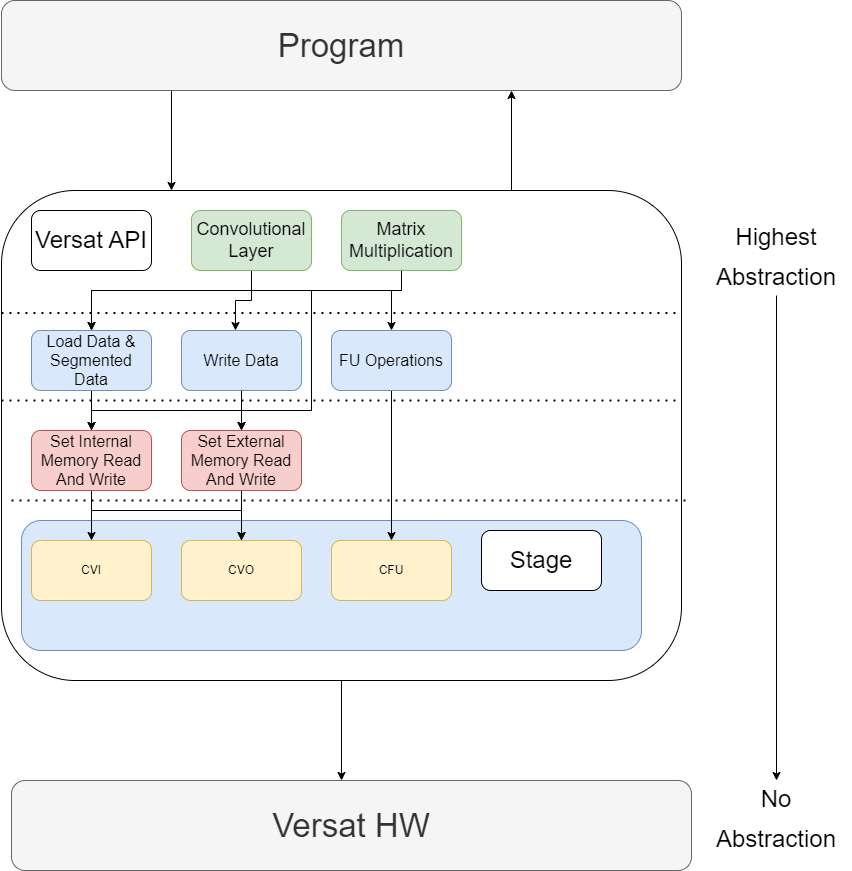

The diagram above was exported from draw.io. Its source (the exported page's mxGraphModel, read from the mxfile embedded in the PNG):
<mxGraphModel dx="1999" dy="1135" grid="1" gridSize="10" guides="1" tooltips="1" connect="1" arrows="1" fold="1" page="1" pageScale="1" pageWidth="827" pageHeight="1169" math="0" shadow="0">
  <root>
    <mxCell id="0" />
    <mxCell id="1" parent="0" />
    <mxCell id="Z-SGgxQ1VXjuoNA83XTo-38" style="edgeStyle=orthogonalEdgeStyle;rounded=0;orthogonalLoop=1;jettySize=auto;html=1;exitX=0.75;exitY=0;exitDx=0;exitDy=0;entryX=0.75;entryY=1;entryDx=0;entryDy=0;fontSize=33;" edge="1" parent="1" source="Z-SGgxQ1VXjuoNA83XTo-1" target="Z-SGgxQ1VXjuoNA83XTo-35">
      <mxGeometry relative="1" as="geometry" />
    </mxCell>
    <mxCell id="Z-SGgxQ1VXjuoNA83XTo-39" style="edgeStyle=orthogonalEdgeStyle;rounded=0;orthogonalLoop=1;jettySize=auto;html=1;fontSize=33;" edge="1" parent="1" source="Z-SGgxQ1VXjuoNA83XTo-1">
      <mxGeometry relative="1" as="geometry">
        <mxPoint x="140" y="820" as="targetPoint" />
      </mxGeometry>
    </mxCell>
    <mxCell id="Z-SGgxQ1VXjuoNA83XTo-1" value="" style="rounded=1;whiteSpace=wrap;html=1;" vertex="1" parent="1">
      <mxGeometry x="-200" y="230" width="680" height="490" as="geometry" />
    </mxCell>
    <mxCell id="Z-SGgxQ1VXjuoNA83XTo-33" value="" style="rounded=1;whiteSpace=wrap;html=1;fillColor=#dae8fc;strokeColor=#6c8ebf;" vertex="1" parent="1">
      <mxGeometry x="-180" y="560" width="620" height="130" as="geometry" />
    </mxCell>
    <mxCell id="Z-SGgxQ1VXjuoNA83XTo-28" style="edgeStyle=orthogonalEdgeStyle;rounded=0;orthogonalLoop=1;jettySize=auto;html=1;entryX=0.5;entryY=0;entryDx=0;entryDy=0;fontSize=18;" edge="1" parent="1" source="Z-SGgxQ1VXjuoNA83XTo-2" target="Z-SGgxQ1VXjuoNA83XTo-14">
      <mxGeometry relative="1" as="geometry" />
    </mxCell>
    <mxCell id="Z-SGgxQ1VXjuoNA83XTo-2" value="&lt;font style=&quot;font-size: 16px;&quot;&gt;Load Data &amp;amp;&lt;br&gt;Segmented Data&lt;/font&gt;" style="rounded=1;whiteSpace=wrap;html=1;fillColor=#dae8fc;strokeColor=#6c8ebf;" vertex="1" parent="1">
      <mxGeometry x="-170" y="370" width="120" height="60" as="geometry" />
    </mxCell>
    <mxCell id="Z-SGgxQ1VXjuoNA83XTo-3" value="&lt;font style=&quot;font-size: 24px;&quot;&gt;Versat API&lt;/font&gt;" style="rounded=1;whiteSpace=wrap;html=1;" vertex="1" parent="1">
      <mxGeometry x="-170" y="250" width="120" height="60" as="geometry" />
    </mxCell>
    <mxCell id="Z-SGgxQ1VXjuoNA83XTo-26" style="edgeStyle=orthogonalEdgeStyle;rounded=0;orthogonalLoop=1;jettySize=auto;html=1;fontSize=18;" edge="1" parent="1" source="Z-SGgxQ1VXjuoNA83XTo-4">
      <mxGeometry relative="1" as="geometry">
        <mxPoint x="40" y="470" as="targetPoint" />
      </mxGeometry>
    </mxCell>
    <mxCell id="Z-SGgxQ1VXjuoNA83XTo-4" value="&lt;font style=&quot;font-size: 16px;&quot;&gt;Write Data&lt;/font&gt;" style="rounded=1;whiteSpace=wrap;html=1;fillColor=#dae8fc;strokeColor=#6c8ebf;" vertex="1" parent="1">
      <mxGeometry x="-20" y="370" width="120" height="60" as="geometry" />
    </mxCell>
    <mxCell id="Z-SGgxQ1VXjuoNA83XTo-32" style="edgeStyle=orthogonalEdgeStyle;rounded=0;orthogonalLoop=1;jettySize=auto;html=1;entryX=0.5;entryY=0;entryDx=0;entryDy=0;fontSize=18;" edge="1" parent="1" source="Z-SGgxQ1VXjuoNA83XTo-5" target="Z-SGgxQ1VXjuoNA83XTo-18">
      <mxGeometry relative="1" as="geometry" />
    </mxCell>
    <mxCell id="Z-SGgxQ1VXjuoNA83XTo-5" value="&lt;font style=&quot;font-size: 16px;&quot;&gt;FU Operations&lt;/font&gt;" style="rounded=1;whiteSpace=wrap;html=1;fillColor=#dae8fc;strokeColor=#6c8ebf;" vertex="1" parent="1">
      <mxGeometry x="130" y="370" width="120" height="60" as="geometry" />
    </mxCell>
    <mxCell id="Z-SGgxQ1VXjuoNA83XTo-19" style="edgeStyle=orthogonalEdgeStyle;rounded=0;orthogonalLoop=1;jettySize=auto;html=1;entryX=0.5;entryY=0;entryDx=0;entryDy=0;fontSize=18;" edge="1" parent="1" source="Z-SGgxQ1VXjuoNA83XTo-6" target="Z-SGgxQ1VXjuoNA83XTo-2">
      <mxGeometry relative="1" as="geometry">
        <Array as="points">
          <mxPoint x="50" y="330" />
          <mxPoint x="-110" y="330" />
        </Array>
      </mxGeometry>
    </mxCell>
    <mxCell id="Z-SGgxQ1VXjuoNA83XTo-20" style="edgeStyle=orthogonalEdgeStyle;rounded=0;orthogonalLoop=1;jettySize=auto;html=1;entryX=0.45;entryY=0;entryDx=0;entryDy=0;entryPerimeter=0;fontSize=18;" edge="1" parent="1" source="Z-SGgxQ1VXjuoNA83XTo-6" target="Z-SGgxQ1VXjuoNA83XTo-4">
      <mxGeometry relative="1" as="geometry" />
    </mxCell>
    <mxCell id="Z-SGgxQ1VXjuoNA83XTo-23" style="edgeStyle=orthogonalEdgeStyle;rounded=0;orthogonalLoop=1;jettySize=auto;html=1;fontSize=18;" edge="1" parent="1" target="Z-SGgxQ1VXjuoNA83XTo-5">
      <mxGeometry relative="1" as="geometry">
        <mxPoint x="110" y="330" as="sourcePoint" />
      </mxGeometry>
    </mxCell>
    <mxCell id="Z-SGgxQ1VXjuoNA83XTo-6" value="&lt;font style=&quot;font-size: 18px;&quot;&gt;Convolutional Layer&lt;/font&gt;" style="rounded=1;whiteSpace=wrap;html=1;fillColor=#d5e8d4;strokeColor=#82b366;" vertex="1" parent="1">
      <mxGeometry x="-10" y="250" width="120" height="60" as="geometry" />
    </mxCell>
    <mxCell id="Z-SGgxQ1VXjuoNA83XTo-22" style="edgeStyle=orthogonalEdgeStyle;rounded=0;orthogonalLoop=1;jettySize=auto;html=1;entryX=0.5;entryY=0;entryDx=0;entryDy=0;fontSize=18;" edge="1" parent="1" source="Z-SGgxQ1VXjuoNA83XTo-8" target="Z-SGgxQ1VXjuoNA83XTo-2">
      <mxGeometry relative="1" as="geometry">
        <Array as="points">
          <mxPoint x="200" y="330" />
          <mxPoint x="-110" y="330" />
        </Array>
      </mxGeometry>
    </mxCell>
    <mxCell id="Z-SGgxQ1VXjuoNA83XTo-24" style="edgeStyle=orthogonalEdgeStyle;rounded=0;orthogonalLoop=1;jettySize=auto;html=1;entryX=0.5;entryY=0;entryDx=0;entryDy=0;fontSize=18;" edge="1" parent="1" source="Z-SGgxQ1VXjuoNA83XTo-8" target="Z-SGgxQ1VXjuoNA83XTo-15">
      <mxGeometry relative="1" as="geometry">
        <Array as="points">
          <mxPoint x="200" y="330" />
          <mxPoint x="110" y="330" />
          <mxPoint x="110" y="450" />
          <mxPoint x="40" y="450" />
        </Array>
      </mxGeometry>
    </mxCell>
    <mxCell id="Z-SGgxQ1VXjuoNA83XTo-25" style="edgeStyle=orthogonalEdgeStyle;rounded=0;orthogonalLoop=1;jettySize=auto;html=1;fontSize=18;" edge="1" parent="1" source="Z-SGgxQ1VXjuoNA83XTo-8" target="Z-SGgxQ1VXjuoNA83XTo-14">
      <mxGeometry relative="1" as="geometry">
        <Array as="points">
          <mxPoint x="200" y="330" />
          <mxPoint x="110" y="330" />
          <mxPoint x="110" y="450" />
          <mxPoint x="-110" y="450" />
        </Array>
      </mxGeometry>
    </mxCell>
    <mxCell id="Z-SGgxQ1VXjuoNA83XTo-8" value="&lt;font style=&quot;font-size: 18px;&quot;&gt;Matrix Multiplication&lt;/font&gt;" style="rounded=1;whiteSpace=wrap;html=1;fillColor=#d5e8d4;strokeColor=#82b366;" vertex="1" parent="1">
      <mxGeometry x="140" y="250" width="120" height="60" as="geometry" />
    </mxCell>
    <mxCell id="Z-SGgxQ1VXjuoNA83XTo-29" value="" style="edgeStyle=orthogonalEdgeStyle;rounded=0;orthogonalLoop=1;jettySize=auto;html=1;fontSize=18;" edge="1" parent="1" source="Z-SGgxQ1VXjuoNA83XTo-14" target="Z-SGgxQ1VXjuoNA83XTo-16">
      <mxGeometry relative="1" as="geometry" />
    </mxCell>
    <mxCell id="Z-SGgxQ1VXjuoNA83XTo-31" style="edgeStyle=orthogonalEdgeStyle;rounded=0;orthogonalLoop=1;jettySize=auto;html=1;entryX=0.5;entryY=0;entryDx=0;entryDy=0;fontSize=18;" edge="1" parent="1" source="Z-SGgxQ1VXjuoNA83XTo-14" target="Z-SGgxQ1VXjuoNA83XTo-17">
      <mxGeometry relative="1" as="geometry">
        <Array as="points">
          <mxPoint x="-110" y="550" />
          <mxPoint x="40" y="550" />
        </Array>
      </mxGeometry>
    </mxCell>
    <mxCell id="Z-SGgxQ1VXjuoNA83XTo-14" value="&lt;font style=&quot;font-size: 16px;&quot;&gt;Set Internal Memory Read And Write&lt;/font&gt;" style="rounded=1;whiteSpace=wrap;html=1;fillColor=#f8cecc;strokeColor=#b85450;" vertex="1" parent="1">
      <mxGeometry x="-170" y="470" width="120" height="60" as="geometry" />
    </mxCell>
    <mxCell id="Z-SGgxQ1VXjuoNA83XTo-30" value="" style="edgeStyle=orthogonalEdgeStyle;rounded=0;orthogonalLoop=1;jettySize=auto;html=1;fontSize=18;" edge="1" parent="1" source="Z-SGgxQ1VXjuoNA83XTo-15" target="Z-SGgxQ1VXjuoNA83XTo-17">
      <mxGeometry relative="1" as="geometry" />
    </mxCell>
    <mxCell id="Z-SGgxQ1VXjuoNA83XTo-15" value="&lt;font style=&quot;font-size: 16px;&quot;&gt;Set External Memory Read And Write&lt;/font&gt;" style="rounded=1;whiteSpace=wrap;html=1;fillColor=#f8cecc;strokeColor=#b85450;" vertex="1" parent="1">
      <mxGeometry x="-20" y="470" width="120" height="60" as="geometry" />
    </mxCell>
    <mxCell id="Z-SGgxQ1VXjuoNA83XTo-16" value="CVI" style="rounded=1;whiteSpace=wrap;html=1;fillColor=#fff2cc;strokeColor=#d6b656;" vertex="1" parent="1">
      <mxGeometry x="-170" y="580" width="120" height="60" as="geometry" />
    </mxCell>
    <mxCell id="Z-SGgxQ1VXjuoNA83XTo-17" value="CVO" style="rounded=1;whiteSpace=wrap;html=1;fillColor=#fff2cc;strokeColor=#d6b656;" vertex="1" parent="1">
      <mxGeometry x="-20" y="580" width="120" height="60" as="geometry" />
    </mxCell>
    <mxCell id="Z-SGgxQ1VXjuoNA83XTo-18" value="CFU" style="rounded=1;whiteSpace=wrap;html=1;fillColor=#fff2cc;strokeColor=#d6b656;" vertex="1" parent="1">
      <mxGeometry x="130" y="580" width="120" height="60" as="geometry" />
    </mxCell>
    <mxCell id="Z-SGgxQ1VXjuoNA83XTo-34" value="&lt;span style=&quot;font-size: 24px;&quot;&gt;Stage&lt;/span&gt;" style="rounded=1;whiteSpace=wrap;html=1;" vertex="1" parent="1">
      <mxGeometry x="280" y="570" width="120" height="60" as="geometry" />
    </mxCell>
    <mxCell id="Z-SGgxQ1VXjuoNA83XTo-37" style="edgeStyle=orthogonalEdgeStyle;rounded=0;orthogonalLoop=1;jettySize=auto;html=1;exitX=0.25;exitY=1;exitDx=0;exitDy=0;entryX=0.25;entryY=0;entryDx=0;entryDy=0;fontSize=33;" edge="1" parent="1" source="Z-SGgxQ1VXjuoNA83XTo-35" target="Z-SGgxQ1VXjuoNA83XTo-1">
      <mxGeometry relative="1" as="geometry" />
    </mxCell>
    <mxCell id="Z-SGgxQ1VXjuoNA83XTo-35" value="&lt;font style=&quot;font-size: 33px;&quot;&gt;Program&lt;/font&gt;" style="rounded=1;whiteSpace=wrap;html=1;fontSize=16;fillColor=#f5f5f5;fontColor=#333333;strokeColor=#666666;" vertex="1" parent="1">
      <mxGeometry x="-200" y="40" width="680" height="90" as="geometry" />
    </mxCell>
    <mxCell id="Z-SGgxQ1VXjuoNA83XTo-40" value="&lt;span style=&quot;font-size: 33px;&quot;&gt;Versat HW&lt;/span&gt;" style="rounded=1;whiteSpace=wrap;html=1;fontSize=16;fillColor=#f5f5f5;fontColor=#333333;strokeColor=#666666;" vertex="1" parent="1">
      <mxGeometry x="-190" y="820" width="680" height="90" as="geometry" />
    </mxCell>
    <mxCell id="Z-SGgxQ1VXjuoNA83XTo-41" value="" style="endArrow=none;dashed=1;html=1;dashPattern=1 3;strokeWidth=2;rounded=0;fontSize=33;exitX=0;exitY=0.25;exitDx=0;exitDy=0;entryX=1;entryY=0.25;entryDx=0;entryDy=0;" edge="1" parent="1" source="Z-SGgxQ1VXjuoNA83XTo-1" target="Z-SGgxQ1VXjuoNA83XTo-1">
      <mxGeometry width="50" height="50" relative="1" as="geometry">
        <mxPoint x="260" y="500" as="sourcePoint" />
        <mxPoint x="310" y="450" as="targetPoint" />
      </mxGeometry>
    </mxCell>
    <mxCell id="Z-SGgxQ1VXjuoNA83XTo-42" value="" style="endArrow=none;dashed=1;html=1;dashPattern=1 3;strokeWidth=2;rounded=0;fontSize=33;exitX=0;exitY=0.25;exitDx=0;exitDy=0;entryX=1;entryY=0.25;entryDx=0;entryDy=0;" edge="1" parent="1">
      <mxGeometry width="50" height="50" relative="1" as="geometry">
        <mxPoint x="-200" y="440" as="sourcePoint" />
        <mxPoint x="480" y="440" as="targetPoint" />
      </mxGeometry>
    </mxCell>
    <mxCell id="Z-SGgxQ1VXjuoNA83XTo-43" value="" style="endArrow=none;dashed=1;html=1;dashPattern=1 3;strokeWidth=2;rounded=0;fontSize=33;exitX=0;exitY=0.25;exitDx=0;exitDy=0;entryX=1;entryY=0.25;entryDx=0;entryDy=0;" edge="1" parent="1">
      <mxGeometry width="50" height="50" relative="1" as="geometry">
        <mxPoint x="-190" y="540" as="sourcePoint" />
        <mxPoint x="490" y="540" as="targetPoint" />
      </mxGeometry>
    </mxCell>
    <mxCell id="Z-SGgxQ1VXjuoNA83XTo-47" style="edgeStyle=orthogonalEdgeStyle;rounded=0;orthogonalLoop=1;jettySize=auto;html=1;fontSize=24;" edge="1" parent="1" source="Z-SGgxQ1VXjuoNA83XTo-44" target="Z-SGgxQ1VXjuoNA83XTo-46">
      <mxGeometry relative="1" as="geometry" />
    </mxCell>
    <mxCell id="Z-SGgxQ1VXjuoNA83XTo-44" value="&lt;font style=&quot;font-size: 24px;&quot;&gt;Highest Abstraction&lt;/font&gt;" style="text;html=1;strokeColor=none;fillColor=none;align=center;verticalAlign=middle;whiteSpace=wrap;rounded=0;fontSize=33;" vertex="1" parent="1">
      <mxGeometry x="530" y="250" width="90" height="85" as="geometry" />
    </mxCell>
    <mxCell id="Z-SGgxQ1VXjuoNA83XTo-46" value="&lt;font style=&quot;font-size: 24px;&quot;&gt;No Abstraction&lt;/font&gt;" style="text;html=1;strokeColor=none;fillColor=none;align=center;verticalAlign=middle;whiteSpace=wrap;rounded=0;fontSize=33;" vertex="1" parent="1">
      <mxGeometry x="500" y="820" width="150" height="70" as="geometry" />
    </mxCell>
  </root>
</mxGraphModel>